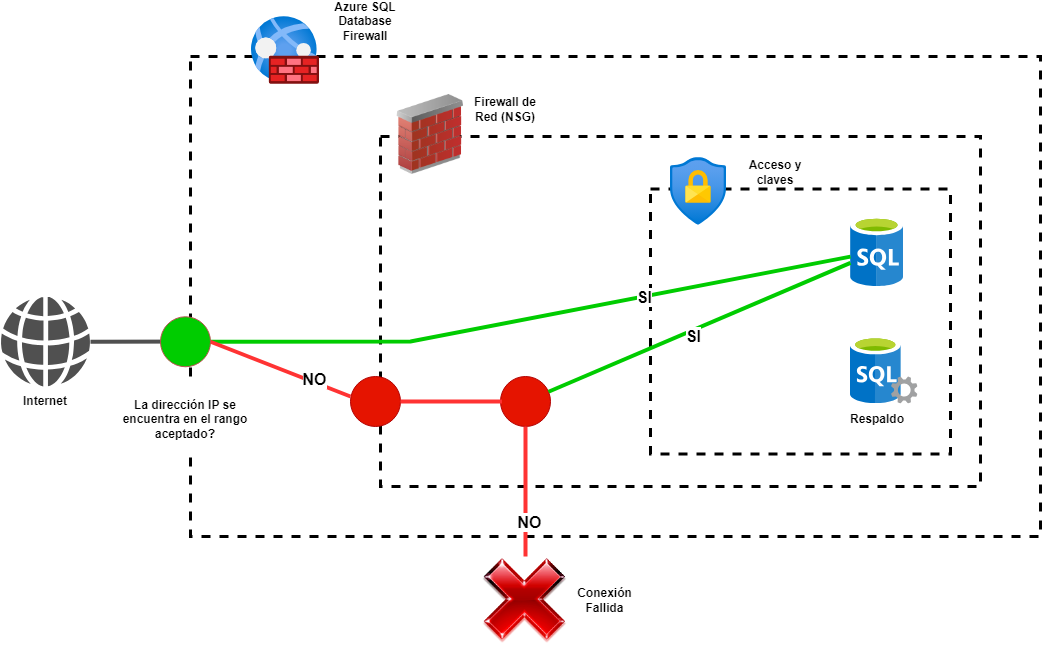

The diagram above was exported from draw.io. Its source (the exported page's mxGraphModel, read from the mxfile embedded in the PNG):
<mxGraphModel dx="1313" dy="718" grid="1" gridSize="10" guides="1" tooltips="1" connect="1" arrows="1" fold="1" page="1" pageScale="1" pageWidth="827" pageHeight="1169" math="0" shadow="0">
  <root>
    <mxCell id="0" />
    <mxCell id="1" parent="0" />
    <mxCell id="-EquZTehOezOsTF8KtmG-32" value="" style="whiteSpace=wrap;html=1;dashed=1;strokeWidth=3;fillColor=none;strokeColor=default;imageAspect=1;" vertex="1" parent="1">
      <mxGeometry x="210" y="70" width="850" height="480" as="geometry" />
    </mxCell>
    <mxCell id="-EquZTehOezOsTF8KtmG-35" value="" style="whiteSpace=wrap;html=1;dashed=1;strokeWidth=3;fillColor=none;strokeColor=default;imageAspect=1;" vertex="1" parent="1">
      <mxGeometry x="400" y="150" width="600" height="350" as="geometry" />
    </mxCell>
    <mxCell id="-EquZTehOezOsTF8KtmG-40" value="" style="whiteSpace=wrap;html=1;dashed=1;strokeWidth=3;fillColor=none;strokeColor=default;imageAspect=1;" vertex="1" parent="1">
      <mxGeometry x="670" y="202.5" width="300" height="265" as="geometry" />
    </mxCell>
    <mxCell id="-EquZTehOezOsTF8KtmG-7" value="" style="sketch=0;pointerEvents=1;shadow=0;dashed=0;html=1;strokeColor=none;fillColor=#505050;labelPosition=center;verticalLabelPosition=bottom;verticalAlign=top;outlineConnect=0;align=center;shape=mxgraph.office.concepts.globe_internet;" vertex="1" parent="1">
      <mxGeometry x="20" y="310.5" width="90" height="89.5" as="geometry" />
    </mxCell>
    <mxCell id="-EquZTehOezOsTF8KtmG-8" value="&lt;b&gt;Internet&lt;/b&gt;" style="text;html=1;strokeColor=none;fillColor=none;align=center;verticalAlign=middle;whiteSpace=wrap;rounded=0;" vertex="1" parent="1">
      <mxGeometry x="35" y="400" width="60" height="30" as="geometry" />
    </mxCell>
    <mxCell id="-EquZTehOezOsTF8KtmG-18" value="&lt;b&gt;Acceso y claves&lt;br&gt;&lt;/b&gt;" style="text;html=1;strokeColor=none;fillColor=none;align=center;verticalAlign=middle;whiteSpace=wrap;rounded=0;" vertex="1" parent="1">
      <mxGeometry x="750" y="171" width="90" height="30" as="geometry" />
    </mxCell>
    <mxCell id="-EquZTehOezOsTF8KtmG-25" value="&lt;b&gt;Firewall de Red (NSG)&lt;br&gt;&lt;/b&gt;" style="text;html=1;strokeColor=none;fillColor=none;align=center;verticalAlign=middle;whiteSpace=wrap;rounded=0;" vertex="1" parent="1">
      <mxGeometry x="480" y="108" width="90" height="30" as="geometry" />
    </mxCell>
    <mxCell id="-EquZTehOezOsTF8KtmG-27" value="&lt;b&gt;Azure SQL Database Firewall&lt;br&gt;&lt;/b&gt;" style="text;html=1;strokeColor=none;fillColor=none;align=center;verticalAlign=middle;whiteSpace=wrap;rounded=0;" vertex="1" parent="1">
      <mxGeometry x="340" y="20" width="90" height="30" as="geometry" />
    </mxCell>
    <mxCell id="-EquZTehOezOsTF8KtmG-29" value="" style="image;aspect=fixed;html=1;points=[];align=center;fontSize=12;image=img/lib/azure2/networking/Web_Application_Firewall_Policies_WAF.svg;" vertex="1" parent="1">
      <mxGeometry x="271" y="30" width="68" height="68" as="geometry" />
    </mxCell>
    <mxCell id="-EquZTehOezOsTF8KtmG-24" value="" style="image;html=1;image=img/lib/clip_art/networking/Firewall_02_128x128.png" vertex="1" parent="1">
      <mxGeometry x="410" y="108" width="80" height="80" as="geometry" />
    </mxCell>
    <mxCell id="-EquZTehOezOsTF8KtmG-36" value="" style="image;sketch=0;aspect=fixed;html=1;points=[];align=center;fontSize=12;image=img/lib/mscae/SQL_Servers.svg;" vertex="1" parent="1">
      <mxGeometry x="870" y="350" width="67.5" height="67.5" as="geometry" />
    </mxCell>
    <mxCell id="-EquZTehOezOsTF8KtmG-37" value="" style="image;sketch=0;aspect=fixed;html=1;points=[];align=center;fontSize=12;image=img/lib/mscae/SQL_Database_generic.svg;" vertex="1" parent="1">
      <mxGeometry x="870" y="230" width="53.2" height="70" as="geometry" />
    </mxCell>
    <mxCell id="-EquZTehOezOsTF8KtmG-38" value="&lt;b&gt;Respaldo&lt;br&gt;&lt;/b&gt;" style="text;html=1;strokeColor=none;fillColor=none;align=center;verticalAlign=middle;whiteSpace=wrap;rounded=0;" vertex="1" parent="1">
      <mxGeometry x="851.6" y="417.5" width="90" height="30" as="geometry" />
    </mxCell>
    <mxCell id="-EquZTehOezOsTF8KtmG-41" value="" style="image;aspect=fixed;html=1;points=[];align=center;fontSize=12;image=img/lib/azure2/intune/Exchange_Access.svg;" vertex="1" parent="1">
      <mxGeometry x="690" y="171" width="56.00000000000001" height="68" as="geometry" />
    </mxCell>
    <mxCell id="-EquZTehOezOsTF8KtmG-45" value="" style="shape=image;html=1;verticalAlign=top;verticalLabelPosition=bottom;labelBackgroundColor=#ffffff;imageAspect=0;aspect=fixed;image=https://cdn1.iconfinder.com/data/icons/DarkGlass_Reworked/128x128/actions/fileclose.png" vertex="1" parent="1">
      <mxGeometry x="501" y="570" width="88" height="88" as="geometry" />
    </mxCell>
    <mxCell id="-EquZTehOezOsTF8KtmG-65" value="" style="endArrow=none;html=1;rounded=0;strokeWidth=4;strokeColor=#505050;" edge="1" parent="1" source="-EquZTehOezOsTF8KtmG-7" target="-EquZTehOezOsTF8KtmG-56">
      <mxGeometry width="50" height="50" relative="1" as="geometry">
        <mxPoint x="155" y="355" as="sourcePoint" />
        <mxPoint x="270" y="355" as="targetPoint" />
        <Array as="points">
          <mxPoint x="230" y="355" />
        </Array>
      </mxGeometry>
    </mxCell>
    <mxCell id="-EquZTehOezOsTF8KtmG-67" value="" style="endArrow=none;html=1;rounded=0;strokeWidth=4;strokeColor=#00CC00;exitX=1;exitY=0.5;exitDx=0;exitDy=0;fillColor=#008a00;" edge="1" parent="1" source="-EquZTehOezOsTF8KtmG-56" target="-EquZTehOezOsTF8KtmG-37">
      <mxGeometry width="50" height="50" relative="1" as="geometry">
        <mxPoint x="341" y="370" as="sourcePoint" />
        <mxPoint x="500" y="355.25" as="targetPoint" />
        <Array as="points">
          <mxPoint x="430" y="355" />
        </Array>
      </mxGeometry>
    </mxCell>
    <mxCell id="-EquZTehOezOsTF8KtmG-68" value="&lt;b&gt;&lt;font style=&quot;font-size: 16px;&quot;&gt;SI&lt;/font&gt;&lt;/b&gt;" style="edgeLabel;html=1;align=center;verticalAlign=middle;resizable=0;points=[];" vertex="1" connectable="0" parent="-EquZTehOezOsTF8KtmG-67">
      <mxGeometry x="0.352" relative="1" as="geometry">
        <mxPoint as="offset" />
      </mxGeometry>
    </mxCell>
    <mxCell id="-EquZTehOezOsTF8KtmG-72" value="" style="ellipse;whiteSpace=wrap;html=1;aspect=fixed;fillColor=#e51400;strokeColor=#B20000;fontColor=#ffffff;" vertex="1" parent="1">
      <mxGeometry x="370" y="390" width="50" height="50" as="geometry" />
    </mxCell>
    <mxCell id="-EquZTehOezOsTF8KtmG-73" value="" style="endArrow=none;html=1;rounded=0;strokeWidth=4;strokeColor=#FF3333;exitX=1;exitY=0.5;exitDx=0;exitDy=0;fillColor=#e51400;" edge="1" parent="1" source="-EquZTehOezOsTF8KtmG-56">
      <mxGeometry width="50" height="50" relative="1" as="geometry">
        <mxPoint x="369.5" y="380.25" as="sourcePoint" />
        <mxPoint x="370" y="410" as="targetPoint" />
        <Array as="points" />
      </mxGeometry>
    </mxCell>
    <mxCell id="-EquZTehOezOsTF8KtmG-74" value="&lt;font style=&quot;font-size: 16px;&quot;&gt;&lt;b&gt;NO&lt;/b&gt;&lt;/font&gt;" style="edgeLabel;html=1;align=center;verticalAlign=middle;resizable=0;points=[];" vertex="1" connectable="0" parent="-EquZTehOezOsTF8KtmG-73">
      <mxGeometry x="0.465" y="3" relative="1" as="geometry">
        <mxPoint as="offset" />
      </mxGeometry>
    </mxCell>
    <mxCell id="-EquZTehOezOsTF8KtmG-56" value="" style="ellipse;whiteSpace=wrap;html=1;aspect=fixed;fillColor=#00CC00;strokeColor=#b85450;" vertex="1" parent="1">
      <mxGeometry x="180" y="330.25" width="50" height="50" as="geometry" />
    </mxCell>
    <mxCell id="-EquZTehOezOsTF8KtmG-46" value="&lt;b&gt;La dirección IP se encuentra en el rango aceptado?&lt;br&gt;&lt;/b&gt;" style="text;html=1;strokeColor=none;fillColor=default;align=center;verticalAlign=middle;whiteSpace=wrap;rounded=0;" vertex="1" parent="1">
      <mxGeometry x="135" y="397.5" width="140" height="70" as="geometry" />
    </mxCell>
    <mxCell id="-EquZTehOezOsTF8KtmG-77" value="" style="ellipse;whiteSpace=wrap;html=1;aspect=fixed;fillColor=#e51400;strokeColor=#B20000;fontColor=#ffffff;" vertex="1" parent="1">
      <mxGeometry x="520" y="390" width="50" height="50" as="geometry" />
    </mxCell>
    <mxCell id="-EquZTehOezOsTF8KtmG-78" value="" style="endArrow=none;html=1;rounded=0;strokeWidth=4;strokeColor=#FF3333;fillColor=#e51400;" edge="1" parent="1" source="-EquZTehOezOsTF8KtmG-77" target="-EquZTehOezOsTF8KtmG-45">
      <mxGeometry width="50" height="50" relative="1" as="geometry">
        <mxPoint x="540" y="560" as="sourcePoint" />
        <mxPoint x="680" y="620" as="targetPoint" />
        <Array as="points" />
      </mxGeometry>
    </mxCell>
    <mxCell id="-EquZTehOezOsTF8KtmG-79" value="&lt;font style=&quot;font-size: 16px;&quot;&gt;&lt;b&gt;NO&lt;/b&gt;&lt;/font&gt;" style="edgeLabel;html=1;align=center;verticalAlign=middle;resizable=0;points=[];" vertex="1" connectable="0" parent="-EquZTehOezOsTF8KtmG-78">
      <mxGeometry x="0.465" y="3" relative="1" as="geometry">
        <mxPoint as="offset" />
      </mxGeometry>
    </mxCell>
    <mxCell id="-EquZTehOezOsTF8KtmG-80" value="" style="endArrow=none;html=1;rounded=0;strokeWidth=4;strokeColor=#FF3333;fillColor=#e51400;exitX=1;exitY=0.5;exitDx=0;exitDy=0;entryX=0.029;entryY=0.5;entryDx=0;entryDy=0;entryPerimeter=0;" edge="1" parent="1" source="-EquZTehOezOsTF8KtmG-72" target="-EquZTehOezOsTF8KtmG-77">
      <mxGeometry width="50" height="50" relative="1" as="geometry">
        <mxPoint x="555" y="450" as="sourcePoint" />
        <mxPoint x="555" y="640" as="targetPoint" />
        <Array as="points" />
      </mxGeometry>
    </mxCell>
    <mxCell id="-EquZTehOezOsTF8KtmG-82" value="" style="endArrow=none;html=1;rounded=0;strokeWidth=4;strokeColor=#00CC00;fillColor=#e51400;" edge="1" parent="1" source="-EquZTehOezOsTF8KtmG-77" target="-EquZTehOezOsTF8KtmG-37">
      <mxGeometry width="50" height="50" relative="1" as="geometry">
        <mxPoint x="584.5" y="414.57" as="sourcePoint" />
        <mxPoint x="685.5" y="414.57" as="targetPoint" />
        <Array as="points" />
      </mxGeometry>
    </mxCell>
    <mxCell id="-EquZTehOezOsTF8KtmG-85" value="&lt;b&gt;&lt;font style=&quot;font-size: 16px;&quot;&gt;SI&lt;/font&gt;&lt;/b&gt;" style="edgeLabel;html=1;align=center;verticalAlign=middle;resizable=0;points=[];" vertex="1" connectable="0" parent="-EquZTehOezOsTF8KtmG-82">
      <mxGeometry x="-0.0535" y="-5" relative="1" as="geometry">
        <mxPoint as="offset" />
      </mxGeometry>
    </mxCell>
    <mxCell id="-EquZTehOezOsTF8KtmG-87" value="&lt;b&gt;Conexión Fallida&lt;br&gt;&lt;/b&gt;" style="text;html=1;strokeColor=none;fillColor=default;align=center;verticalAlign=middle;whiteSpace=wrap;rounded=0;" vertex="1" parent="1">
      <mxGeometry x="589" y="579" width="71" height="70" as="geometry" />
    </mxCell>
  </root>
</mxGraphModel>